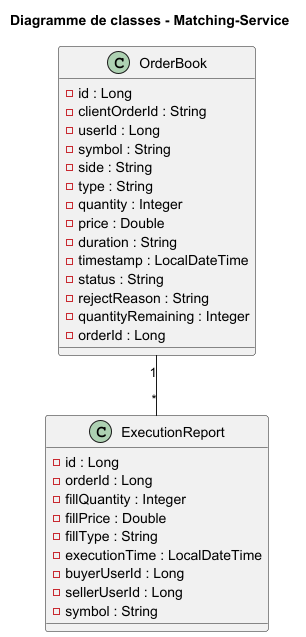

The diagram above was rendered by PlantUML. Its source (embedded in the PNG):
@startuml
title Diagramme de classes - Matching-Service

class OrderBook {
  -id : Long
  -clientOrderId : String
  -userId : Long
  -symbol : String
  -side : String
  -type : String
  -quantity : Integer
  -price : Double
  -duration : String
  -timestamp : LocalDateTime
  -status : String
  -rejectReason : String
  -quantityRemaining : Integer
  -orderId : Long
}

class ExecutionReport {
  -id : Long
  -orderId : Long
  -fillQuantity : Integer
  -fillPrice : Double
  -fillType : String
  -executionTime : LocalDateTime
  -buyerUserId : Long
  -sellerUserId : Long
  -symbol : String
}

OrderBook "1" -- "*" ExecutionReport
@enduml